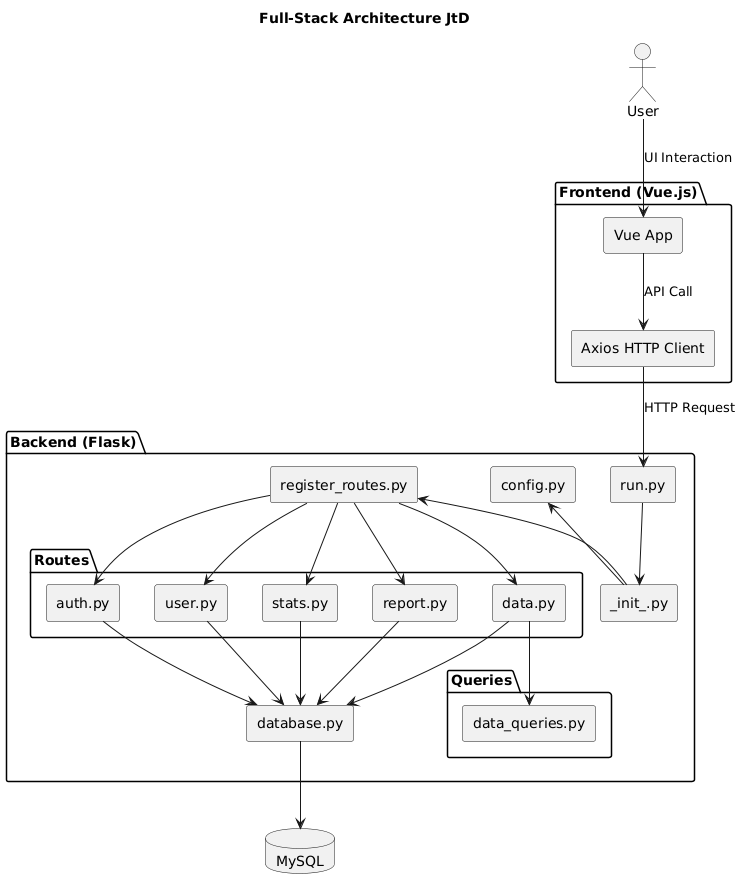

The diagram above was rendered by PlantUML. Its source (embedded in the PNG):
@startuml
title Full-Stack Architecture JtD

skinparam componentStyle rectangle

actor User

package "Frontend (Vue.js)" {
  [Vue App]
  [Axios HTTP Client]
}

package "Backend (Flask)" {
  [run.py] as EntryPoint
  [register_routes.py]
  [_init_.py]
  [config.py]
  [database.py]
  /'[models.py]'/
  
  package "Routes" {
    [auth.py]
    [user.py]
    [stats.py]
    [report.py]
    [data.py]
  }

  package "Queries" {
    [data_queries.py]
  }

  /'package "Services" {'/
  /'  [auth_service.py]'/
  /'}'/
}

database "MySQL" as DB

' Interactions
User --> [Vue App] : UI Interaction
[Vue App] --> [Axios HTTP Client] : API Call
[Axios HTTP Client] --> EntryPoint : HTTP Request
EntryPoint --> [_init_.py]

[config.py] <-- [_init_.py]
[register_routes.py] <-- [_init_.py]

[register_routes.py] --> [auth.py]
[register_routes.py] --> [user.py]
[register_routes.py] --> [data.py]
[register_routes.py] --> [report.py]
[register_routes.py] --> [stats.py]


[auth.py] --> [database.py]
[user.py] --> [database.py]
[data.py] --> [database.py]
[report.py] --> [database.py]
[stats.py] --> [database.py]

[database.py] --> DB

/'[auth.py] --> [auth_service.py]'/
[data.py] --> [data_queries.py]
@enduml